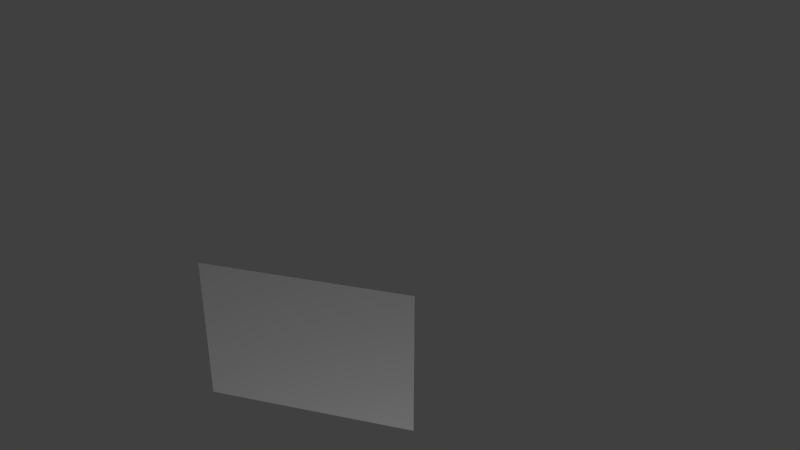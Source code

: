 # Source: hexagon_5.blend  (saved by Blender 2.78.0; exported with 4.5.12 LTS)
import bpy
from mathutils import Matrix  # noqa: F401  (used for matrix-valued properties, if any)

bpy.ops.wm.read_factory_settings(use_empty=True)
scene = bpy.context.scene
scene.name = 'Scene'

# ---- collections
col_collection_1 = bpy.data.collections.new('Collection 1'); scene.collection.children.link(col_collection_1)

# ---- materials (node trees are filled in below, after node groups)
mat_material_001 = bpy.data.materials.new('Material.001')
mat_material_001.alpha_threshold = 0.0
mat_material_001.use_transparent_shadow = False
mat_material_001.roughness = 0.5

# ---- material node trees

# ---- world
world_world = bpy.data.worlds.new('World'); scene.world = world_world
world_world.color = (0.05088, 0.05088, 0.05088)
world_world.use_sun_shadow = False
world_world.sun_shadow_jitter_overblur = 0.0
world_world.cycles.sampling_method = 'MANUAL'

# ---- cameras
cam_camera = bpy.data.cameras.new('Camera')
cam_camera.clip_end = 100.0
cam_camera.lens = 35.0
cam_camera.sensor_width = 32.0
cam_camera.sensor_height = 18.0
cam_camera.ortho_scale = 7.314
cam_camera.dof.focus_distance = 0.0
cam_camera.dof.aperture_fstop = 128.0

# ---- lights
light_lamp = bpy.data.lights.new('Lamp', 'POINT')
light_lamp.transmission_factor = 0.0
light_lamp.cutoff_distance = 30.0
light_lamp.energy = 100.0
light_lamp.shadow_buffer_clip_start = 1.001
light_lamp.shadow_soft_size = 0.1
light_lamp.shadow_maximum_resolution = 0.006
light_lamp.use_absolute_resolution = True

# ---- meshes
me_cylinder = bpy.data.meshes.new('Cylinder')
me_cylinder.from_pydata([(0.866, -0.5, -0.7071), (0.866, -0.5, 0.7071), (-8.742e-08, -1.0, -0.7071), (-8.742e-08, -1.0, 0.7071)], [], [(0, 1, 3, 2)])
_uv = me_cylinder.uv_layers.new(name='UVMap')
_uv.uv.foreach_set('vector', [0.0, 0.625, 0.4082, 0.625, 0.4082, 0.875, 6.883e-08, 0.875])
me_cylinder.materials.append(mat_material_001)
me_cylinder.use_remesh_preserve_volume = False
me_cylinder.use_remesh_preserve_attributes = False
me_cylinder.use_mirror_vertex_groups = False
me_cylinder.update()

# ---- objects
ob_cylinder = bpy.data.objects.new('Cylinder', me_cylinder)
ob_lamp = bpy.data.objects.new('Lamp', light_lamp)
ob_camera = bpy.data.objects.new('Camera', cam_camera)

# ---- transforms, parenting, visibility, modifiers, constraints
ob_cylinder.location = (0.0, 0.0, 0.0)
ob_cylinder.scale = (1.0, 1.0, 0.5)
ob_cylinder.lineart.crease_threshold = 0.0
ob_lamp.location = (2.396, -1.209, -2.857)
ob_lamp.rotation_euler = (0.6503, 0.05522, 1.866)
ob_lamp.lock_rotations_4d = False
ob_lamp.empty_display_type = 'ARROWS'
ob_lamp.color = (0.0, 0.0, 0.0, 0.0)
ob_lamp.lineart.crease_threshold = 0.0
ob_camera.location = (3.095, -2.685, 2.237)
ob_camera.rotation_euler = (1.109, 0.0, 0.8149)
ob_camera.lock_rotations_4d = False
ob_camera.empty_display_type = 'ARROWS'
ob_camera.color = (0.0, 0.0, 0.0, 0.0)
ob_camera.display_type = 'WIRE'
ob_camera.lineart.crease_threshold = 0.0

# ---- collection membership
col_collection_1.objects.link(ob_cylinder)
col_collection_1.objects.link(ob_lamp)
col_collection_1.objects.link(ob_camera)

# ---- scene / render settings (as saved in the file)
scene.camera = ob_camera
scene.frame_start = 1; scene.frame_end = 250; scene.frame_set(1)
scene.render.engine = 'BLENDER_EEVEE_NEXT'
scene.render.resolution_percentage = 50
scene.render.dither_intensity = 0.0
scene.cycles.use_denoising = False
scene.cycles.samples = 128
scene.cycles.sampling_pattern = 'TABULATED_SOBOL'
scene.cycles.light_sampling_threshold = 0.0
scene.cycles.use_adaptive_sampling = False
scene.cycles.use_light_tree = False
scene.cycles.blur_glossy = 0.0
scene.cycles.sample_clamp_indirect = 0.0
scene.view_settings.view_transform = 'Standard'
bpy.context.view_layer.update()
